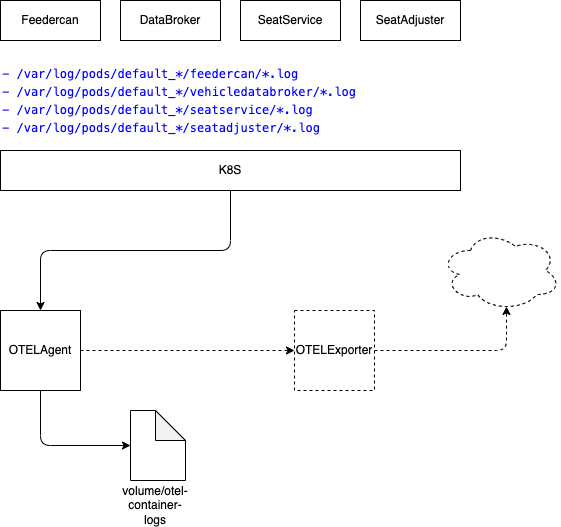

The diagram above was exported from draw.io. Its source (the exported page's mxGraphModel, read from the mxfile embedded in the PNG):
<mxGraphModel dx="665" dy="531" grid="1" gridSize="10" guides="1" tooltips="1" connect="1" arrows="1" fold="1" page="1" pageScale="1" pageWidth="827" pageHeight="1169" math="0" shadow="0">
  <root>
    <mxCell id="0" />
    <mxCell id="1" parent="0" />
    <mxCell id="2" value="Feedercan" style="rounded=0;whiteSpace=wrap;html=1;" parent="1" vertex="1">
      <mxGeometry x="120" y="40" width="100" height="40" as="geometry" />
    </mxCell>
    <mxCell id="3" value="DataBroker" style="rounded=0;whiteSpace=wrap;html=1;" parent="1" vertex="1">
      <mxGeometry x="240" y="40" width="100" height="40" as="geometry" />
    </mxCell>
    <mxCell id="4" value="SeatService" style="rounded=0;whiteSpace=wrap;html=1;" parent="1" vertex="1">
      <mxGeometry x="360" y="40" width="100" height="40" as="geometry" />
    </mxCell>
    <mxCell id="5" value="SeatAdjuster" style="rounded=0;whiteSpace=wrap;html=1;" parent="1" vertex="1">
      <mxGeometry x="480" y="40" width="100" height="40" as="geometry" />
    </mxCell>
    <mxCell id="9" style="edgeStyle=orthogonalEdgeStyle;html=1;exitX=0.5;exitY=1;exitDx=0;exitDy=0;entryX=0.5;entryY=0;entryDx=0;entryDy=0;" parent="1" source="6" target="8" edge="1">
      <mxGeometry relative="1" as="geometry" />
    </mxCell>
    <mxCell id="6" value="K8S" style="rounded=0;whiteSpace=wrap;html=1;" parent="1" vertex="1">
      <mxGeometry x="120" y="190" width="460" height="40" as="geometry" />
    </mxCell>
    <mxCell id="7" value="&lt;div style=&quot;background-color: rgb(255 , 255 , 255) ; font-family: &amp;quot;menlo&amp;quot; , &amp;quot;monaco&amp;quot; , &amp;quot;courier new&amp;quot; , monospace ; line-height: 18px&quot;&gt;&lt;div&gt;&lt;span style=&quot;color: #0000ff&quot;&gt;- /var/log/pods/default_*/feedercan/*.log&lt;/span&gt;&lt;/div&gt;&lt;div&gt;&lt;span style=&quot;color: #0000ff&quot;&gt;        - /var/log/pods/default_*/vehicledatabroker/*.log&lt;/span&gt;&lt;/div&gt;&lt;div&gt;&lt;span style=&quot;color: #0000ff&quot;&gt;        - /var/log/pods/default_*/seatservice/*.log&lt;/span&gt;&lt;/div&gt;&lt;div&gt;&lt;span style=&quot;color: rgb(0 , 0 , 255)&quot;&gt;- /var/log/pods/default_*/seatadjuster/*.log&lt;/span&gt;&lt;/div&gt;&lt;/div&gt;" style="text;html=1;strokeColor=none;fillColor=none;align=left;verticalAlign=middle;whiteSpace=wrap;rounded=0;" parent="1" vertex="1">
      <mxGeometry x="120" y="90" width="390" height="100" as="geometry" />
    </mxCell>
    <mxCell id="11" style="edgeStyle=orthogonalEdgeStyle;html=1;exitX=0.5;exitY=1;exitDx=0;exitDy=0;entryX=0;entryY=0.5;entryDx=0;entryDy=0;entryPerimeter=0;" parent="1" source="8" target="12" edge="1">
      <mxGeometry relative="1" as="geometry">
        <mxPoint x="270" y="470" as="targetPoint" />
      </mxGeometry>
    </mxCell>
    <mxCell id="16" style="edgeStyle=none;html=1;exitX=1;exitY=0.5;exitDx=0;exitDy=0;entryX=0;entryY=0.5;entryDx=0;entryDy=0;dashed=1;" edge="1" parent="1" source="8" target="15">
      <mxGeometry relative="1" as="geometry" />
    </mxCell>
    <mxCell id="8" value="OTELAgent" style="whiteSpace=wrap;html=1;aspect=fixed;" parent="1" vertex="1">
      <mxGeometry x="120" y="350" width="80" height="80" as="geometry" />
    </mxCell>
    <mxCell id="12" value="" style="shape=note;whiteSpace=wrap;html=1;backgroundOutline=1;darkOpacity=0.05;" parent="1" vertex="1">
      <mxGeometry x="250" y="450" width="55" height="70" as="geometry" />
    </mxCell>
    <mxCell id="13" value="volume/otel-container-logs" style="text;html=1;strokeColor=none;fillColor=none;align=center;verticalAlign=middle;whiteSpace=wrap;rounded=0;" parent="1" vertex="1">
      <mxGeometry x="245" y="530" width="60" height="30" as="geometry" />
    </mxCell>
    <mxCell id="18" style="edgeStyle=orthogonalEdgeStyle;html=1;exitX=1;exitY=0.5;exitDx=0;exitDy=0;entryX=0.55;entryY=0.95;entryDx=0;entryDy=0;entryPerimeter=0;dashed=1;" edge="1" parent="1" source="15" target="17">
      <mxGeometry relative="1" as="geometry">
        <Array as="points">
          <mxPoint x="626" y="390" />
        </Array>
      </mxGeometry>
    </mxCell>
    <mxCell id="15" value="OTELExporter" style="whiteSpace=wrap;html=1;aspect=fixed;dashed=1;" vertex="1" parent="1">
      <mxGeometry x="414" y="350" width="80" height="80" as="geometry" />
    </mxCell>
    <mxCell id="17" value="" style="ellipse;shape=cloud;whiteSpace=wrap;html=1;dashed=1;" vertex="1" parent="1">
      <mxGeometry x="560" y="270" width="120" height="80" as="geometry" />
    </mxCell>
  </root>
</mxGraphModel>